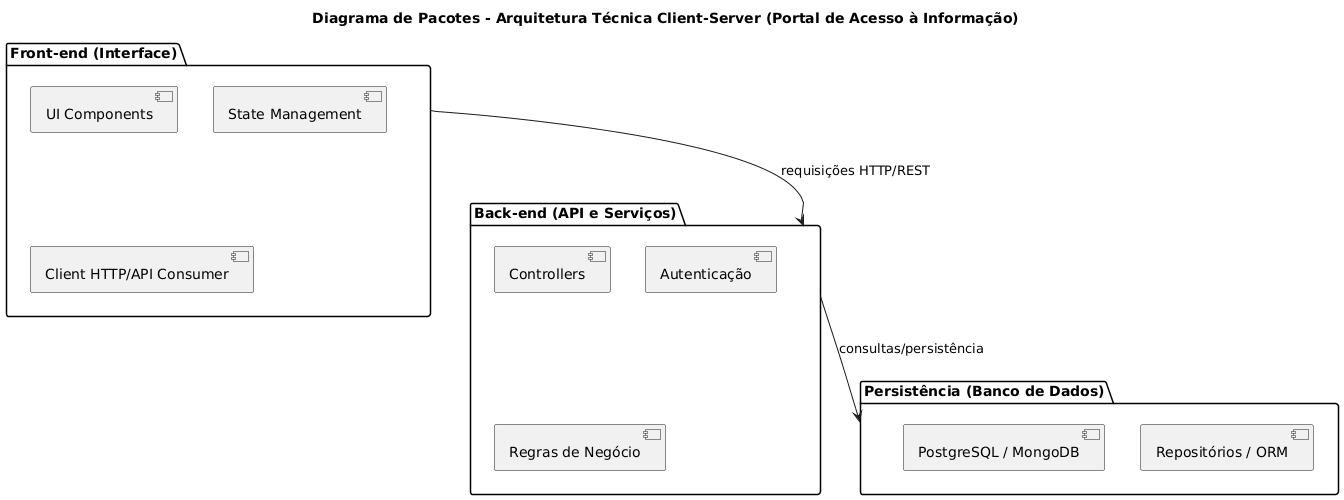

The diagram above was rendered by PlantUML. Its source (embedded in the PNG):
@startuml
title Diagrama de Pacotes - Arquitetura Técnica Client-Server (Portal de Acesso à Informação)

package "Front-end (Interface)" {
  [UI Components]
  [State Management]
  [Client HTTP/API Consumer]
}

package "Back-end (API e Serviços)" {
  [Controllers]
  [Autenticação]
  [Regras de Negócio]
}

package "Persistência (Banco de Dados)" {
  [Repositórios / ORM]
  [PostgreSQL / MongoDB]
}

"Front-end (Interface)" --> "Back-end (API e Serviços)" : requisições HTTP/REST
"Back-end (API e Serviços)" --> "Persistência (Banco de Dados)" : consultas/persistência
@enduml